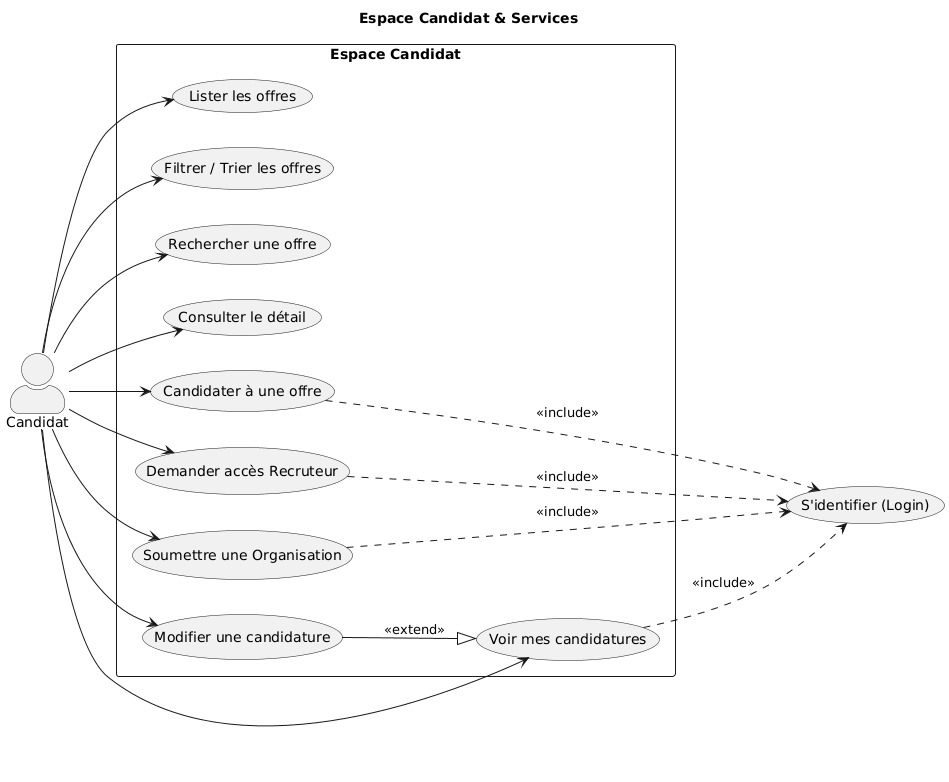

The diagram above was rendered by PlantUML. Its source (embedded in the PNG):
@startuml
title Espace Candidat & Services
left to right direction
skinparam actorStyle awesome

actor "Candidat" as C
usecase "S'identifier (Login)" as Auth

rectangle "Espace Candidat" {
    usecase "Lister les offres" as L
    usecase "Filtrer / Trier les offres" as F
    usecase "Rechercher une offre" as S
    usecase "Consulter le détail" as D
    usecase "Candidater à une offre" as A
    usecase "Voir mes candidatures" as M
    usecase "Modifier une candidature" as E
    
    usecase "Demander accès Recruteur" as ReqR
    usecase "Soumettre une Organisation" as ReqO
}

C --> L
C --> F
C --> S
C --> D
C --> A
C --> M
C --> E
C --> ReqR
C --> ReqO

' Relations de dépendance
A ..> Auth : <<include>>
M ..> Auth : <<include>>
ReqR ..> Auth : <<include>>
ReqO ..> Auth : <<include>>
E --|> M : <<extend>>
@enduml